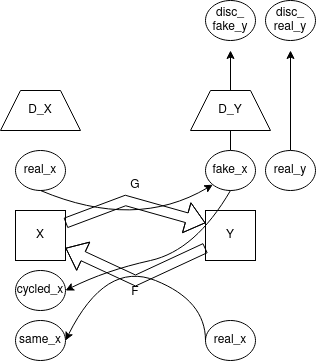

The diagram above was exported from draw.io. Its source (the exported page's mxGraphModel, read from the mxfile embedded in the PNG):
<mxGraphModel dx="1104" dy="793" grid="1" gridSize="10" guides="1" tooltips="1" connect="1" arrows="1" fold="1" page="1" pageScale="1" pageWidth="850" pageHeight="1100" math="0" shadow="0">
  <root>
    <mxCell id="0" />
    <mxCell id="1" parent="0" />
    <mxCell id="HTIgV_COWXAqRCyykqtj-2" value="X" style="rounded=0;whiteSpace=wrap;html=1;" parent="1" vertex="1">
      <mxGeometry x="210" y="330" width="50" height="50" as="geometry" />
    </mxCell>
    <mxCell id="HTIgV_COWXAqRCyykqtj-3" value="Y" style="rounded=0;whiteSpace=wrap;html=1;" parent="1" vertex="1">
      <mxGeometry x="400" y="330" width="50" height="50" as="geometry" />
    </mxCell>
    <mxCell id="HTIgV_COWXAqRCyykqtj-4" value="real_x" style="ellipse;whiteSpace=wrap;html=1;" parent="1" vertex="1">
      <mxGeometry x="210" y="270" width="50" height="40" as="geometry" />
    </mxCell>
    <mxCell id="HTIgV_COWXAqRCyykqtj-6" value="" style="curved=1;endArrow=classic;html=1;rounded=0;exitX=0.5;exitY=1;exitDx=0;exitDy=0;entryX=0;entryY=1;entryDx=0;entryDy=0;" parent="1" source="HTIgV_COWXAqRCyykqtj-4" target="HTIgV_COWXAqRCyykqtj-11" edge="1">
      <mxGeometry width="50" height="50" relative="1" as="geometry">
        <mxPoint x="400" y="430" as="sourcePoint" />
        <mxPoint x="420" y="320" as="targetPoint" />
        <Array as="points">
          <mxPoint x="330" y="350" />
        </Array>
      </mxGeometry>
    </mxCell>
    <mxCell id="HTIgV_COWXAqRCyykqtj-7" value="" style="shape=flexArrow;endArrow=classic;html=1;rounded=0;entryX=0;entryY=0.25;entryDx=0;entryDy=0;exitX=1;exitY=0.25;exitDx=0;exitDy=0;" parent="1" source="HTIgV_COWXAqRCyykqtj-2" target="HTIgV_COWXAqRCyykqtj-3" edge="1">
      <mxGeometry width="50" height="50" relative="1" as="geometry">
        <mxPoint x="270" y="350" as="sourcePoint" />
        <mxPoint x="450" y="380" as="targetPoint" />
        <Array as="points">
          <mxPoint x="320" y="320" />
        </Array>
      </mxGeometry>
    </mxCell>
    <mxCell id="HTIgV_COWXAqRCyykqtj-8" value="G" style="text;html=1;strokeColor=none;fillColor=none;align=center;verticalAlign=middle;whiteSpace=wrap;rounded=0;" parent="1" vertex="1">
      <mxGeometry x="300" y="290" width="60" height="30" as="geometry" />
    </mxCell>
    <mxCell id="HTIgV_COWXAqRCyykqtj-9" value="" style="shape=flexArrow;endArrow=classic;html=1;rounded=0;exitX=0;exitY=0.75;exitDx=0;exitDy=0;entryX=1;entryY=0.75;entryDx=0;entryDy=0;" parent="1" source="HTIgV_COWXAqRCyykqtj-3" target="HTIgV_COWXAqRCyykqtj-2" edge="1">
      <mxGeometry width="50" height="50" relative="1" as="geometry">
        <mxPoint x="270" y="475" as="sourcePoint" />
        <mxPoint x="270" y="350" as="targetPoint" />
        <Array as="points">
          <mxPoint x="330" y="400" />
        </Array>
      </mxGeometry>
    </mxCell>
    <mxCell id="HTIgV_COWXAqRCyykqtj-16" style="edgeStyle=orthogonalEdgeStyle;rounded=0;orthogonalLoop=1;jettySize=auto;html=1;exitX=0.5;exitY=0;exitDx=0;exitDy=0;" parent="1" source="HTIgV_COWXAqRCyykqtj-11" edge="1">
      <mxGeometry relative="1" as="geometry">
        <mxPoint x="425" y="170" as="targetPoint" />
      </mxGeometry>
    </mxCell>
    <mxCell id="HTIgV_COWXAqRCyykqtj-11" value="fake_x" style="ellipse;whiteSpace=wrap;html=1;" parent="1" vertex="1">
      <mxGeometry x="400" y="270" width="50" height="40" as="geometry" />
    </mxCell>
    <mxCell id="HTIgV_COWXAqRCyykqtj-17" style="edgeStyle=orthogonalEdgeStyle;rounded=0;orthogonalLoop=1;jettySize=auto;html=1;exitX=0.5;exitY=0;exitDx=0;exitDy=0;" parent="1" source="HTIgV_COWXAqRCyykqtj-12" edge="1">
      <mxGeometry relative="1" as="geometry">
        <mxPoint x="485" y="170" as="targetPoint" />
      </mxGeometry>
    </mxCell>
    <mxCell id="HTIgV_COWXAqRCyykqtj-12" value="real_y" style="ellipse;whiteSpace=wrap;html=1;" parent="1" vertex="1">
      <mxGeometry x="460" y="270" width="50" height="40" as="geometry" />
    </mxCell>
    <mxCell id="HTIgV_COWXAqRCyykqtj-14" value="D_Y" style="shape=trapezoid;perimeter=trapezoidPerimeter;whiteSpace=wrap;html=1;fixedSize=1;" parent="1" vertex="1">
      <mxGeometry x="385" y="210" width="80" height="40" as="geometry" />
    </mxCell>
    <mxCell id="HTIgV_COWXAqRCyykqtj-15" value="D_X" style="shape=trapezoid;perimeter=trapezoidPerimeter;whiteSpace=wrap;html=1;fixedSize=1;" parent="1" vertex="1">
      <mxGeometry x="195" y="210" width="80" height="40" as="geometry" />
    </mxCell>
    <mxCell id="HTIgV_COWXAqRCyykqtj-18" value="disc_&lt;br&gt;real_y" style="ellipse;whiteSpace=wrap;html=1;" parent="1" vertex="1">
      <mxGeometry x="460" y="120" width="50" height="40" as="geometry" />
    </mxCell>
    <mxCell id="HTIgV_COWXAqRCyykqtj-19" value="disc_&lt;br&gt;fake_y" style="ellipse;whiteSpace=wrap;html=1;" parent="1" vertex="1">
      <mxGeometry x="400" y="120" width="50" height="40" as="geometry" />
    </mxCell>
    <mxCell id="HTIgV_COWXAqRCyykqtj-21" value="cycled_x" style="ellipse;whiteSpace=wrap;html=1;" parent="1" vertex="1">
      <mxGeometry x="210" y="390" width="50" height="40" as="geometry" />
    </mxCell>
    <mxCell id="HTIgV_COWXAqRCyykqtj-22" value="real_x" style="ellipse;whiteSpace=wrap;html=1;" parent="1" vertex="1">
      <mxGeometry x="400" y="440" width="50" height="40" as="geometry" />
    </mxCell>
    <mxCell id="HTIgV_COWXAqRCyykqtj-23" value="same_x" style="ellipse;whiteSpace=wrap;html=1;" parent="1" vertex="1">
      <mxGeometry x="210" y="440" width="50" height="40" as="geometry" />
    </mxCell>
    <mxCell id="HTIgV_COWXAqRCyykqtj-10" value="F" style="text;html=1;strokeColor=none;fillColor=none;align=center;verticalAlign=middle;whiteSpace=wrap;rounded=0;" parent="1" vertex="1">
      <mxGeometry x="300" y="397" width="60" height="30" as="geometry" />
    </mxCell>
    <mxCell id="1o_-oSrLXOBcj3NriNKF-2" value="" style="curved=1;endArrow=classic;html=1;rounded=0;exitX=0.5;exitY=1;exitDx=0;exitDy=0;entryX=1;entryY=0.5;entryDx=0;entryDy=0;" edge="1" parent="1" source="HTIgV_COWXAqRCyykqtj-11" target="HTIgV_COWXAqRCyykqtj-21">
      <mxGeometry width="50" height="50" relative="1" as="geometry">
        <mxPoint x="400" y="430" as="sourcePoint" />
        <mxPoint x="480" y="410" as="targetPoint" />
        <Array as="points">
          <mxPoint x="390" y="370" />
          <mxPoint x="300" y="390" />
        </Array>
      </mxGeometry>
    </mxCell>
    <mxCell id="1o_-oSrLXOBcj3NriNKF-3" value="" style="curved=1;endArrow=classic;html=1;rounded=0;exitX=0;exitY=0.5;exitDx=0;exitDy=0;entryX=1;entryY=0.5;entryDx=0;entryDy=0;" edge="1" parent="1" source="HTIgV_COWXAqRCyykqtj-22" target="HTIgV_COWXAqRCyykqtj-23">
      <mxGeometry width="50" height="50" relative="1" as="geometry">
        <mxPoint x="400" y="430" as="sourcePoint" />
        <mxPoint x="450" y="380" as="targetPoint" />
        <Array as="points">
          <mxPoint x="400" y="420" />
          <mxPoint x="300" y="380" />
        </Array>
      </mxGeometry>
    </mxCell>
  </root>
</mxGraphModel>